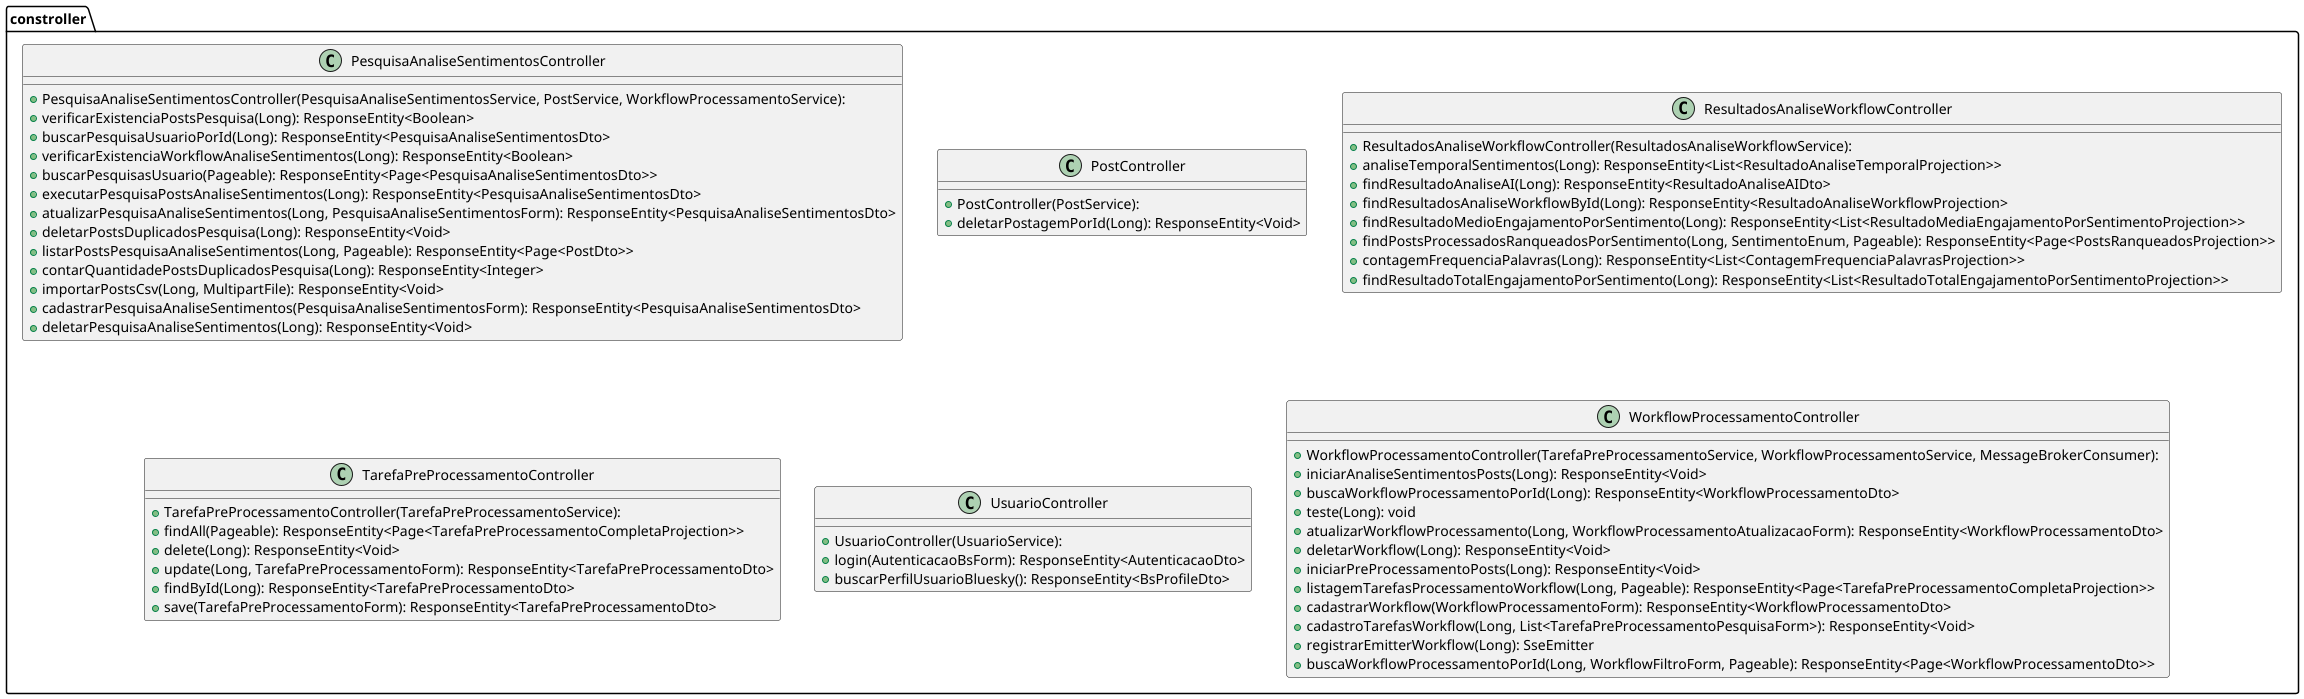

The diagram above was rendered by PlantUML. Its source (embedded in the PNG):
@startuml
'https://plantuml.com/class-diagram

top to bottom direction
skinparam linetype ortho

package constroller {
    class PesquisaAnaliseSentimentosController {
      + PesquisaAnaliseSentimentosController(PesquisaAnaliseSentimentosService, PostService, WorkflowProcessamentoService):
      + verificarExistenciaPostsPesquisa(Long): ResponseEntity<Boolean>
      + buscarPesquisaUsuarioPorId(Long): ResponseEntity<PesquisaAnaliseSentimentosDto>
      + verificarExistenciaWorkflowAnaliseSentimentos(Long): ResponseEntity<Boolean>
      + buscarPesquisasUsuario(Pageable): ResponseEntity<Page<PesquisaAnaliseSentimentosDto>>
      + executarPesquisaPostsAnaliseSentimentos(Long): ResponseEntity<PesquisaAnaliseSentimentosDto>
      + atualizarPesquisaAnaliseSentimentos(Long, PesquisaAnaliseSentimentosForm): ResponseEntity<PesquisaAnaliseSentimentosDto>
      + deletarPostsDuplicadosPesquisa(Long): ResponseEntity<Void>
      + listarPostsPesquisaAnaliseSentimentos(Long, Pageable): ResponseEntity<Page<PostDto>>
      + contarQuantidadePostsDuplicadosPesquisa(Long): ResponseEntity<Integer>
      + importarPostsCsv(Long, MultipartFile): ResponseEntity<Void>
      + cadastrarPesquisaAnaliseSentimentos(PesquisaAnaliseSentimentosForm): ResponseEntity<PesquisaAnaliseSentimentosDto>
      + deletarPesquisaAnaliseSentimentos(Long): ResponseEntity<Void>
    }
    class PostController {
      + PostController(PostService):
      + deletarPostagemPorId(Long): ResponseEntity<Void>
    }
    class ResultadosAnaliseWorkflowController {
      + ResultadosAnaliseWorkflowController(ResultadosAnaliseWorkflowService):
      + analiseTemporalSentimentos(Long): ResponseEntity<List<ResultadoAnaliseTemporalProjection>>
      + findResultadoAnaliseAI(Long): ResponseEntity<ResultadoAnaliseAIDto>
      + findResultadosAnaliseWorkflowById(Long): ResponseEntity<ResultadoAnaliseWorkflowProjection>
      + findResultadoMedioEngajamentoPorSentimento(Long): ResponseEntity<List<ResultadoMediaEngajamentoPorSentimentoProjection>>
      + findPostsProcessadosRanqueadosPorSentimento(Long, SentimentoEnum, Pageable): ResponseEntity<Page<PostsRanqueadosProjection>>
      + contagemFrequenciaPalavras(Long): ResponseEntity<List<ContagemFrequenciaPalavrasProjection>>
      + findResultadoTotalEngajamentoPorSentimento(Long): ResponseEntity<List<ResultadoTotalEngajamentoPorSentimentoProjection>>
    }
    class TarefaPreProcessamentoController {
      + TarefaPreProcessamentoController(TarefaPreProcessamentoService):
      + findAll(Pageable): ResponseEntity<Page<TarefaPreProcessamentoCompletaProjection>>
      + delete(Long): ResponseEntity<Void>
      + update(Long, TarefaPreProcessamentoForm): ResponseEntity<TarefaPreProcessamentoDto>
      + findById(Long): ResponseEntity<TarefaPreProcessamentoDto>
      + save(TarefaPreProcessamentoForm): ResponseEntity<TarefaPreProcessamentoDto>
    }
    class UsuarioController {
      + UsuarioController(UsuarioService):
      + login(AutenticacaoBsForm): ResponseEntity<AutenticacaoDto>
      + buscarPerfilUsuarioBluesky(): ResponseEntity<BsProfileDto>
    }
    class WorkflowProcessamentoController {
      + WorkflowProcessamentoController(TarefaPreProcessamentoService, WorkflowProcessamentoService, MessageBrokerConsumer):
      + iniciarAnaliseSentimentosPosts(Long): ResponseEntity<Void>
      + buscaWorkflowProcessamentoPorId(Long): ResponseEntity<WorkflowProcessamentoDto>
      + teste(Long): void
      + atualizarWorkflowProcessamento(Long, WorkflowProcessamentoAtualizacaoForm): ResponseEntity<WorkflowProcessamentoDto>
      + deletarWorkflow(Long): ResponseEntity<Void>
      + iniciarPreProcessamentoPosts(Long): ResponseEntity<Void>
      + listagemTarefasProcessamentoWorkflow(Long, Pageable): ResponseEntity<Page<TarefaPreProcessamentoCompletaProjection>>
      + cadastrarWorkflow(WorkflowProcessamentoForm): ResponseEntity<WorkflowProcessamentoDto>
      + cadastroTarefasWorkflow(Long, List<TarefaPreProcessamentoPesquisaForm>): ResponseEntity<Void>
      + registrarEmitterWorkflow(Long): SseEmitter
      + buscaWorkflowProcessamentoPorId(Long, WorkflowFiltroForm, Pageable): ResponseEntity<Page<WorkflowProcessamentoDto>>
    }
}

@enduml